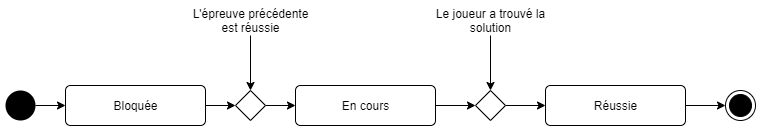

The diagram above was exported from draw.io. Its source (the exported page's mxGraphModel, read from the mxfile embedded in the PNG):
<mxGraphModel dx="1038" dy="599" grid="0" gridSize="10" guides="1" tooltips="1" connect="1" arrows="1" fold="1" page="1" pageScale="1" pageWidth="100000" pageHeight="1600" math="0" shadow="0">
  <root>
    <mxCell id="0" />
    <mxCell id="1" parent="0" />
    <mxCell id="bGixqZTVklr7kWGQnXp5-8" style="edgeStyle=orthogonalEdgeStyle;rounded=0;orthogonalLoop=1;jettySize=auto;html=1;" edge="1" parent="1" source="bGixqZTVklr7kWGQnXp5-1" target="bGixqZTVklr7kWGQnXp5-2">
      <mxGeometry relative="1" as="geometry" />
    </mxCell>
    <mxCell id="bGixqZTVklr7kWGQnXp5-1" value="" style="ellipse;fillColor=#000000;strokeColor=none;" vertex="1" parent="1">
      <mxGeometry x="220" y="415" width="30" height="30" as="geometry" />
    </mxCell>
    <mxCell id="bGixqZTVklr7kWGQnXp5-9" style="edgeStyle=orthogonalEdgeStyle;rounded=0;orthogonalLoop=1;jettySize=auto;html=1;" edge="1" parent="1" source="bGixqZTVklr7kWGQnXp5-2" target="bGixqZTVklr7kWGQnXp5-3">
      <mxGeometry relative="1" as="geometry" />
    </mxCell>
    <mxCell id="bGixqZTVklr7kWGQnXp5-2" value="Bloquée" style="html=1;align=center;verticalAlign=middle;rounded=1;absoluteArcSize=1;arcSize=10;dashed=0;" vertex="1" parent="1">
      <mxGeometry x="280" y="410" width="140" height="40" as="geometry" />
    </mxCell>
    <mxCell id="bGixqZTVklr7kWGQnXp5-10" style="edgeStyle=orthogonalEdgeStyle;rounded=0;orthogonalLoop=1;jettySize=auto;html=1;" edge="1" parent="1" source="bGixqZTVklr7kWGQnXp5-3" target="bGixqZTVklr7kWGQnXp5-5">
      <mxGeometry relative="1" as="geometry" />
    </mxCell>
    <mxCell id="bGixqZTVklr7kWGQnXp5-3" value="" style="rhombus;" vertex="1" parent="1">
      <mxGeometry x="450" y="415" width="30" height="30" as="geometry" />
    </mxCell>
    <mxCell id="bGixqZTVklr7kWGQnXp5-11" style="edgeStyle=orthogonalEdgeStyle;rounded=0;orthogonalLoop=1;jettySize=auto;html=1;" edge="1" parent="1" source="bGixqZTVklr7kWGQnXp5-5" target="bGixqZTVklr7kWGQnXp5-6">
      <mxGeometry relative="1" as="geometry" />
    </mxCell>
    <mxCell id="bGixqZTVklr7kWGQnXp5-5" value="En cours" style="html=1;align=center;verticalAlign=middle;rounded=1;absoluteArcSize=1;arcSize=10;dashed=0;" vertex="1" parent="1">
      <mxGeometry x="510" y="410" width="140" height="40" as="geometry" />
    </mxCell>
    <mxCell id="bGixqZTVklr7kWGQnXp5-12" style="edgeStyle=orthogonalEdgeStyle;rounded=0;orthogonalLoop=1;jettySize=auto;html=1;" edge="1" parent="1" source="bGixqZTVklr7kWGQnXp5-6" target="bGixqZTVklr7kWGQnXp5-7">
      <mxGeometry relative="1" as="geometry" />
    </mxCell>
    <mxCell id="bGixqZTVklr7kWGQnXp5-6" value="" style="rhombus;" vertex="1" parent="1">
      <mxGeometry x="690" y="415" width="30" height="30" as="geometry" />
    </mxCell>
    <mxCell id="bGixqZTVklr7kWGQnXp5-14" style="edgeStyle=orthogonalEdgeStyle;rounded=0;orthogonalLoop=1;jettySize=auto;html=1;" edge="1" parent="1" source="bGixqZTVklr7kWGQnXp5-7" target="bGixqZTVklr7kWGQnXp5-13">
      <mxGeometry relative="1" as="geometry" />
    </mxCell>
    <mxCell id="bGixqZTVklr7kWGQnXp5-7" value="Réussie" style="html=1;align=center;verticalAlign=middle;rounded=1;absoluteArcSize=1;arcSize=10;dashed=0;" vertex="1" parent="1">
      <mxGeometry x="760" y="410" width="140" height="40" as="geometry" />
    </mxCell>
    <mxCell id="bGixqZTVklr7kWGQnXp5-13" value="" style="ellipse;html=1;shape=endState;fillColor=#000000;strokeColor=#000000;" vertex="1" parent="1">
      <mxGeometry x="940" y="415" width="30" height="30" as="geometry" />
    </mxCell>
    <mxCell id="bGixqZTVklr7kWGQnXp5-16" style="edgeStyle=orthogonalEdgeStyle;rounded=0;orthogonalLoop=1;jettySize=auto;html=1;" edge="1" parent="1" source="bGixqZTVklr7kWGQnXp5-15" target="bGixqZTVklr7kWGQnXp5-3">
      <mxGeometry relative="1" as="geometry" />
    </mxCell>
    <mxCell id="bGixqZTVklr7kWGQnXp5-15" value="L'épreuve précédente est réussie" style="text;html=1;strokeColor=none;fillColor=none;align=center;verticalAlign=middle;whiteSpace=wrap;rounded=0;" vertex="1" parent="1">
      <mxGeometry x="402.5" y="330" width="125" height="30" as="geometry" />
    </mxCell>
    <mxCell id="bGixqZTVklr7kWGQnXp5-18" style="edgeStyle=orthogonalEdgeStyle;rounded=0;orthogonalLoop=1;jettySize=auto;html=1;" edge="1" parent="1" source="bGixqZTVklr7kWGQnXp5-17" target="bGixqZTVklr7kWGQnXp5-6">
      <mxGeometry relative="1" as="geometry" />
    </mxCell>
    <mxCell id="bGixqZTVklr7kWGQnXp5-17" value="Le joueur a trouvé la solution" style="text;html=1;strokeColor=none;fillColor=none;align=center;verticalAlign=middle;whiteSpace=wrap;rounded=0;" vertex="1" parent="1">
      <mxGeometry x="642.5" y="330" width="125" height="30" as="geometry" />
    </mxCell>
  </root>
</mxGraphModel>